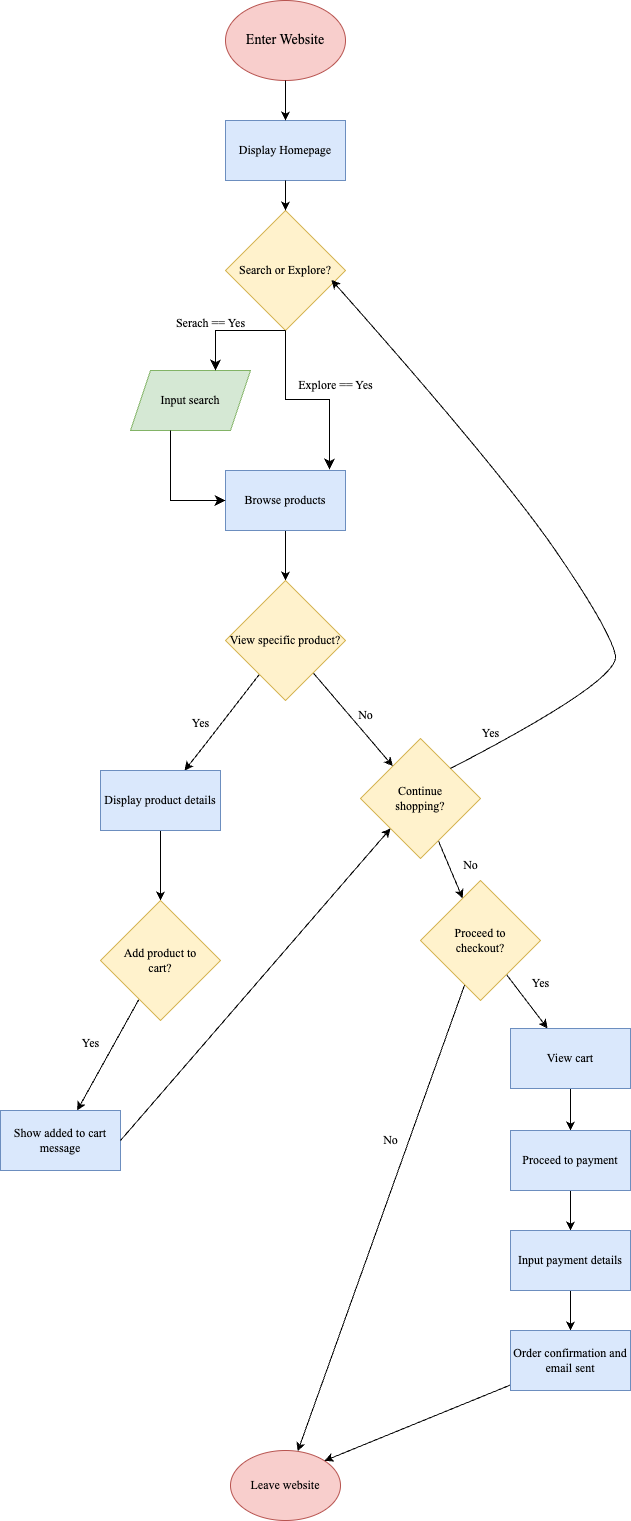

The diagram above was exported from draw.io. Its source (the exported page's mxGraphModel, read from the mxfile embedded in the PNG):
<mxGraphModel dx="1208" dy="695" grid="1" gridSize="10" guides="1" tooltips="1" connect="1" arrows="1" fold="1" page="1" pageScale="1" pageWidth="850" pageHeight="1100" math="0" shadow="0">
  <root>
    <mxCell id="0" />
    <mxCell id="1" parent="0" />
    <mxCell id="2" value="&lt;font style=&quot;font-size: 14px; background-color: light-dark(rgb(248, 206, 204), rgb(237, 237, 237));&quot; face=&quot;Times New Roman&quot;&gt;Enter Website&lt;/font&gt;" style="ellipse;whiteSpace=wrap;html=1;fillColor=#f8cecc;strokeColor=#b85450;" vertex="1" parent="1">
      <mxGeometry x="365" y="50" width="120" height="80" as="geometry" />
    </mxCell>
    <mxCell id="3" value="Display Homepage" style="rounded=0;whiteSpace=wrap;html=1;fontFamily=Times New Roman;fillColor=#dae8fc;strokeColor=#6c8ebf;" vertex="1" parent="1">
      <mxGeometry x="365" y="170" width="120" height="60" as="geometry" />
    </mxCell>
    <mxCell id="4" value="Search or Explore?" style="rhombus;whiteSpace=wrap;html=1;fontFamily=Times New Roman;fillColor=#fff2cc;strokeColor=#d6b656;" vertex="1" parent="1">
      <mxGeometry x="365" y="260" width="120" height="120" as="geometry" />
    </mxCell>
    <mxCell id="5" value="" style="endArrow=classic;html=1;entryX=0.5;entryY=0;entryDx=0;entryDy=0;" edge="1" parent="1" target="3">
      <mxGeometry width="50" height="50" relative="1" as="geometry">
        <mxPoint x="425" y="130" as="sourcePoint" />
        <mxPoint x="425" y="170" as="targetPoint" />
      </mxGeometry>
    </mxCell>
    <mxCell id="6" value="Input search" style="shape=parallelogram;perimeter=parallelogramPerimeter;whiteSpace=wrap;html=1;fixedSize=1;fontFamily=Times New Roman;fillColor=#d5e8d4;strokeColor=#82b366;" vertex="1" parent="1">
      <mxGeometry x="270" y="420" width="120" height="60" as="geometry" />
    </mxCell>
    <mxCell id="18" value="" style="edgeStyle=none;html=1;" edge="1" parent="1" source="7" target="8">
      <mxGeometry relative="1" as="geometry" />
    </mxCell>
    <mxCell id="7" value="Browse products" style="rounded=0;whiteSpace=wrap;html=1;fontFamily=Times New Roman;fillColor=#dae8fc;strokeColor=#6c8ebf;" vertex="1" parent="1">
      <mxGeometry x="365" y="520" width="120" height="60" as="geometry" />
    </mxCell>
    <mxCell id="20" value="" style="edgeStyle=none;html=1;" edge="1" parent="1" source="8" target="19">
      <mxGeometry relative="1" as="geometry">
        <Array as="points">
          <mxPoint x="340" y="800" />
        </Array>
      </mxGeometry>
    </mxCell>
    <mxCell id="28" value="" style="edgeStyle=none;html=1;" edge="1" parent="1" source="8" target="27">
      <mxGeometry relative="1" as="geometry" />
    </mxCell>
    <mxCell id="8" value="View specific product?" style="rhombus;whiteSpace=wrap;html=1;fontFamily=Times New Roman;fillColor=#fff2cc;strokeColor=#d6b656;" vertex="1" parent="1">
      <mxGeometry x="365" y="630" width="120" height="120" as="geometry" />
    </mxCell>
    <mxCell id="9" value="" style="endArrow=classic;html=1;" edge="1" parent="1" target="4">
      <mxGeometry width="50" height="50" relative="1" as="geometry">
        <mxPoint x="425" y="230" as="sourcePoint" />
        <mxPoint x="455" y="300" as="targetPoint" />
        <Array as="points" />
      </mxGeometry>
    </mxCell>
    <mxCell id="11" value="" style="edgeStyle=segmentEdgeStyle;endArrow=classic;html=1;curved=0;rounded=0;endSize=8;startSize=8;" edge="1" parent="1">
      <mxGeometry width="50" height="50" relative="1" as="geometry">
        <mxPoint x="425" y="380" as="sourcePoint" />
        <mxPoint x="355" y="420" as="targetPoint" />
        <Array as="points" />
      </mxGeometry>
    </mxCell>
    <mxCell id="12" value="Serach == Yes" style="text;html=1;align=center;verticalAlign=middle;resizable=0;points=[];autosize=1;strokeColor=none;fillColor=none;fontFamily=Times New Roman;" vertex="1" parent="1">
      <mxGeometry x="305" y="358" width="90" height="30" as="geometry" />
    </mxCell>
    <mxCell id="13" value="" style="edgeStyle=elbowEdgeStyle;elbow=vertical;endArrow=classic;html=1;curved=0;rounded=0;endSize=8;startSize=8;entryX=0.867;entryY=-0.017;entryDx=0;entryDy=0;entryPerimeter=0;exitX=0.5;exitY=1;exitDx=0;exitDy=0;" edge="1" parent="1" source="4" target="7">
      <mxGeometry width="50" height="50" relative="1" as="geometry">
        <mxPoint x="480" y="470" as="sourcePoint" />
        <mxPoint x="530" y="420" as="targetPoint" />
      </mxGeometry>
    </mxCell>
    <mxCell id="14" value="Explore == Yes" style="text;html=1;align=center;verticalAlign=middle;resizable=0;points=[];autosize=1;strokeColor=none;fillColor=none;fontFamily=Times New Roman;labelBackgroundColor=none;" vertex="1" parent="1">
      <mxGeometry x="425" y="420" width="100" height="30" as="geometry" />
    </mxCell>
    <mxCell id="15" value="" style="edgeStyle=segmentEdgeStyle;endArrow=classic;html=1;curved=0;rounded=0;endSize=8;startSize=8;entryX=0;entryY=0.5;entryDx=0;entryDy=0;" edge="1" parent="1" target="7">
      <mxGeometry width="50" height="50" relative="1" as="geometry">
        <mxPoint x="310" y="480" as="sourcePoint" />
        <mxPoint x="360" y="550" as="targetPoint" />
        <Array as="points">
          <mxPoint x="310" y="480" />
          <mxPoint x="310" y="550" />
        </Array>
      </mxGeometry>
    </mxCell>
    <mxCell id="22" value="" style="edgeStyle=none;html=1;" edge="1" parent="1" source="19" target="21">
      <mxGeometry relative="1" as="geometry" />
    </mxCell>
    <mxCell id="19" value="Display product details" style="whiteSpace=wrap;html=1;fontFamily=Times New Roman;fillColor=#dae8fc;strokeColor=#6c8ebf;" vertex="1" parent="1">
      <mxGeometry x="240" y="820" width="120" height="60" as="geometry" />
    </mxCell>
    <mxCell id="24" value="" style="edgeStyle=none;html=1;" edge="1" parent="1" source="21" target="23">
      <mxGeometry relative="1" as="geometry" />
    </mxCell>
    <mxCell id="21" value="Add product to&lt;div&gt;cart?&lt;/div&gt;" style="rhombus;whiteSpace=wrap;html=1;fontFamily=Times New Roman;fillColor=#fff2cc;strokeColor=#d6b656;" vertex="1" parent="1">
      <mxGeometry x="240" y="950" width="120" height="120" as="geometry" />
    </mxCell>
    <mxCell id="23" value="Show added to cart message" style="whiteSpace=wrap;html=1;fontFamily=Times New Roman;fillColor=#dae8fc;strokeColor=#6c8ebf;" vertex="1" parent="1">
      <mxGeometry x="140" y="1160" width="120" height="60" as="geometry" />
    </mxCell>
    <mxCell id="25" value="Yes" style="text;html=1;align=center;verticalAlign=middle;resizable=0;points=[];autosize=1;strokeColor=none;fillColor=none;fontFamily=Times New Roman;" vertex="1" parent="1">
      <mxGeometry x="320" y="758" width="40" height="30" as="geometry" />
    </mxCell>
    <mxCell id="26" value="Yes" style="text;html=1;align=center;verticalAlign=middle;resizable=0;points=[];autosize=1;strokeColor=none;fillColor=none;fontFamily=Times New Roman;" vertex="1" parent="1">
      <mxGeometry x="210" y="1078" width="40" height="30" as="geometry" />
    </mxCell>
    <mxCell id="30" value="" style="edgeStyle=none;html=1;" edge="1" parent="1" source="27" target="29">
      <mxGeometry relative="1" as="geometry" />
    </mxCell>
    <mxCell id="27" value="Continue&lt;div&gt;shopping?&lt;/div&gt;" style="rhombus;whiteSpace=wrap;html=1;fontFamily=Times New Roman;fillColor=#fff2cc;strokeColor=#d6b656;" vertex="1" parent="1">
      <mxGeometry x="500" y="788" width="120" height="120" as="geometry" />
    </mxCell>
    <mxCell id="32" value="" style="edgeStyle=none;html=1;" edge="1" parent="1" source="29" target="31">
      <mxGeometry relative="1" as="geometry" />
    </mxCell>
    <mxCell id="41" value="" style="edgeStyle=none;html=1;" edge="1" parent="1" source="29" target="40">
      <mxGeometry relative="1" as="geometry" />
    </mxCell>
    <mxCell id="29" value="Proceed to&lt;div&gt;checkout?&lt;/div&gt;" style="rhombus;whiteSpace=wrap;html=1;fontFamily=Times New Roman;fillColor=#fff2cc;strokeColor=#d6b656;" vertex="1" parent="1">
      <mxGeometry x="560" y="930" width="120" height="120" as="geometry" />
    </mxCell>
    <mxCell id="31" value="Leave website" style="ellipse;whiteSpace=wrap;html=1;fontFamily=Times New Roman;fillColor=#f8cecc;strokeColor=#b85450;" vertex="1" parent="1">
      <mxGeometry x="370" y="1500" width="110" height="70" as="geometry" />
    </mxCell>
    <mxCell id="33" value="No" style="text;html=1;align=center;verticalAlign=middle;resizable=0;points=[];autosize=1;strokeColor=none;fillColor=none;fontFamily=Times New Roman;" vertex="1" parent="1">
      <mxGeometry x="485" y="750" width="40" height="30" as="geometry" />
    </mxCell>
    <mxCell id="34" value="No" style="text;html=1;align=center;verticalAlign=middle;resizable=0;points=[];autosize=1;strokeColor=none;fillColor=none;fontFamily=Times New Roman;" vertex="1" parent="1">
      <mxGeometry x="590" y="900" width="40" height="30" as="geometry" />
    </mxCell>
    <mxCell id="35" value="No" style="text;html=1;align=center;verticalAlign=middle;resizable=0;points=[];autosize=1;strokeColor=none;fillColor=none;fontFamily=Times New Roman;" vertex="1" parent="1">
      <mxGeometry x="510" y="1175" width="40" height="30" as="geometry" />
    </mxCell>
    <mxCell id="37" value="" style="endArrow=classic;html=1;entryX=0;entryY=1;entryDx=0;entryDy=0;exitX=1;exitY=0.5;exitDx=0;exitDy=0;" edge="1" parent="1" source="23" target="27">
      <mxGeometry width="50" height="50" relative="1" as="geometry">
        <mxPoint x="290" y="1180" as="sourcePoint" />
        <mxPoint x="310" y="1150" as="targetPoint" />
      </mxGeometry>
    </mxCell>
    <mxCell id="38" value="" style="curved=1;endArrow=classic;html=1;entryX=0.883;entryY=0.578;entryDx=0;entryDy=0;entryPerimeter=0;exitX=1;exitY=0;exitDx=0;exitDy=0;" edge="1" parent="1" source="27" target="4">
      <mxGeometry width="50" height="50" relative="1" as="geometry">
        <mxPoint x="600" y="770" as="sourcePoint" />
        <mxPoint x="540" y="390" as="targetPoint" />
        <Array as="points">
          <mxPoint x="760" y="730" />
          <mxPoint x="750" y="680" />
          <mxPoint x="640" y="520" />
        </Array>
      </mxGeometry>
    </mxCell>
    <mxCell id="39" value="Yes" style="text;html=1;align=center;verticalAlign=middle;resizable=0;points=[];autosize=1;strokeColor=none;fillColor=none;fontFamily=Times New Roman;" vertex="1" parent="1">
      <mxGeometry x="610" y="768" width="40" height="30" as="geometry" />
    </mxCell>
    <mxCell id="43" value="" style="edgeStyle=none;html=1;" edge="1" parent="1" source="40" target="42">
      <mxGeometry relative="1" as="geometry" />
    </mxCell>
    <mxCell id="40" value="View cart" style="whiteSpace=wrap;html=1;fontFamily=Times New Roman;fillColor=#dae8fc;strokeColor=#6c8ebf;" vertex="1" parent="1">
      <mxGeometry x="650" y="1078" width="120" height="60" as="geometry" />
    </mxCell>
    <mxCell id="45" value="" style="edgeStyle=none;html=1;" edge="1" parent="1" source="42" target="44">
      <mxGeometry relative="1" as="geometry" />
    </mxCell>
    <mxCell id="42" value="Proceed to payment" style="whiteSpace=wrap;html=1;fontFamily=Times New Roman;fillColor=#dae8fc;strokeColor=#6c8ebf;" vertex="1" parent="1">
      <mxGeometry x="650" y="1180" width="120" height="60" as="geometry" />
    </mxCell>
    <mxCell id="47" value="" style="edgeStyle=none;html=1;" edge="1" parent="1" source="44" target="46">
      <mxGeometry relative="1" as="geometry" />
    </mxCell>
    <mxCell id="44" value="Input payment details" style="whiteSpace=wrap;html=1;fontFamily=Times New Roman;fillColor=#dae8fc;strokeColor=#6c8ebf;" vertex="1" parent="1">
      <mxGeometry x="650" y="1280" width="120" height="60" as="geometry" />
    </mxCell>
    <mxCell id="48" style="edgeStyle=none;html=1;entryX=1;entryY=0;entryDx=0;entryDy=0;" edge="1" parent="1" source="46" target="31">
      <mxGeometry relative="1" as="geometry" />
    </mxCell>
    <mxCell id="46" value="Order confirmation and email sent" style="whiteSpace=wrap;html=1;fontFamily=Times New Roman;fillColor=#dae8fc;strokeColor=#6c8ebf;" vertex="1" parent="1">
      <mxGeometry x="650" y="1380" width="120" height="60" as="geometry" />
    </mxCell>
    <mxCell id="49" value="Yes" style="text;html=1;align=center;verticalAlign=middle;resizable=0;points=[];autosize=1;strokeColor=none;fillColor=none;fontFamily=Times New Roman;" vertex="1" parent="1">
      <mxGeometry x="660" y="1018" width="40" height="30" as="geometry" />
    </mxCell>
  </root>
</mxGraphModel>